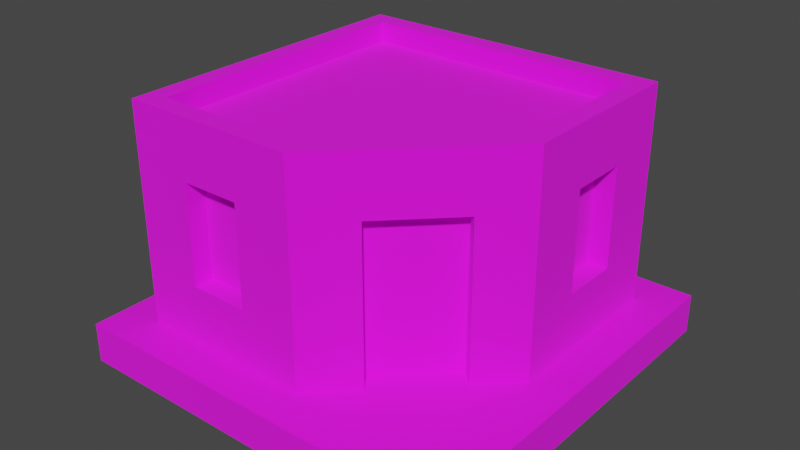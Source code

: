 # Source: Building_10_Base_Red_.blend  (saved by Blender 3.3.6; exported with 4.5.12 LTS)
import bpy
from mathutils import Matrix  # noqa: F401  (used for matrix-valued properties, if any)

bpy.ops.wm.read_factory_settings(use_empty=True)
scene = bpy.context.scene
scene.name = 'Scene'

# ---- collections
col_collection = bpy.data.collections.new('Collection'); scene.collection.children.link(col_collection)

# ---- images (referenced by path relative to the original .blend; pixels are not part of the script)
import os
ASSET_DIR = os.environ.get("B2B_ASSET_DIR", "")  # directory of the original .blend (textures are referenced by path, not embedded)
HERE = os.path.dirname(os.path.abspath(__file__))  # packed textures are extracted next to this script under _unpacked/

def load_image(name, relpath, width, height, colorspace="sRGB"):
    """Load a texture the original file referenced (path relative to the .blend, or extracted next to this script)."""
    p = next((c for c in (os.path.join(HERE, relpath), os.path.join(ASSET_DIR, relpath)) if relpath and os.path.exists(c)), "")
    if p:
        img = bpy.data.images.load(p, check_existing=True)
        img.name = name
    else:  # same state as the original file: an image datablock whose file is absent (Cycles renders it pink)
        img = bpy.data.images.new(name, width, height)
        img.source = "FILE"
        img.filepath = "//" + (relpath or name)
    img.colorspace_settings.name = colorspace
    return img
img_color_png = load_image('Color.png', 'Color.png', 1024, 1024, 'sRGB')

# ---- materials (node trees are filled in below, after node groups)
mat_texture = bpy.data.materials.new('Texture')
mat_texture.use_transparent_shadow = False

# ---- material node trees
mat_texture.use_nodes = True; mat_texture.node_tree.nodes.clear()
_N = mat_texture.node_tree.nodes; _L = mat_texture.node_tree.links
n0 = _N.new('ShaderNodeBsdfPrincipled'); n0.name = 'Principled BSDF'; n0.location = (10, 300)
n0.distribution = 'GGX'
n0.subsurface_method = 'RANDOM_WALK_SKIN'
n0.inputs[2].default_value = 1.0
n0.inputs[3].default_value = 1.45
n0.inputs[27].default_value = (0.0, 0.0, 0.0, 1.0)
n0.inputs[28].default_value = 1.0
n1 = _N.new('ShaderNodeOutputMaterial'); n1.name = 'Material Output'; n1.location = (300, 300)
n2 = _N.new('ShaderNodeTexImage'); n2.name = 'Image Texture'; n2.location = (-280, 280)
n2.image = img_color_png
_L.new(n0.outputs[0], n1.inputs[0])
_L.new(n2.outputs[0], n0.inputs[0])
n1.is_active_output = True

# ---- world
world_world = bpy.data.worlds.new('World'); scene.world = world_world
world_world.use_nodes = True; world_world.node_tree.nodes.clear()
_N = world_world.node_tree.nodes; _L = world_world.node_tree.links
n0 = _N.new('ShaderNodeOutputWorld'); n0.name = 'World Output'; n0.location = (300, 300)
n1 = _N.new('ShaderNodeBackground'); n1.name = 'Background'; n1.location = (10, 300)
n1.inputs[0].default_value = (0.05088, 0.05088, 0.05088, 1.0)
_L.new(n1.outputs[0], n0.inputs[0])
n0.is_active_output = True
world_world.color = (0.05088, 0.05088, 0.05088)
world_world.use_sun_shadow = False
world_world.sun_shadow_jitter_overblur = 0.0

# ---- meshes
me_cube_136 = bpy.data.meshes.new('Cube.136')
me_cube_136.from_pydata([(0.4, 0.7, 1.0), (-0.8, -0.8, 0.2), (0.4, 0.7, 0.496), (-0.7, -0.7, 1.2), (-0.8, 0.8, 0.2), (-0.7, 0.7, 1.2), (0.1, 0.7, 1.0), (0.8, 0.8, 0.2), (0.7, 0.7, 1.2), (0.1, 0.7, 0.496), (0.8, -0.1, 0.2), (0.1, -0.8, 0.2), (-0.5, -0.7, 1.0), (0.05858, -0.7, 1.2), (0.7, -0.05858, 1.2), (-0.5, -0.7, 0.496), (-0.8, -0.8, 1.2), (-0.8, 0.8, 1.2), (0.8, 0.8, 1.2), (-0.2, -0.7, 1.0), (-0.2, -0.7, 0.496), (0.8, -0.1, 1.2), (0.1, -0.8, 1.2), (-0.8, -0.8, 1.3), (-0.8, 0.8, 1.3), (0.7, 0.2, 1.0), (0.7, 0.2, 0.496), (0.8, 0.8, 1.3), (0.8, -0.1, 1.3), (0.1, -0.8, 1.3), (0.7, 0.5, 1.0), (-0.7, -0.7, 1.3), (0.7, 0.5, 0.496), (-0.7, 0.7, 1.3), (0.7, 0.7, 1.3), (0.7, -0.05858, 1.3), (-0.1, 0.7, 1.0), (0.05858, -0.7, 1.3), (-0.1, 0.7, 0.496), (-0.4, 0.7, 1.0), (-0.4, 0.7, 0.496), (-0.7, 0.4, 1.0), (-0.7, 0.4, 0.496), (-0.7, 0.1, 1.0), (-0.7, 0.1, 0.496), (-0.7, -0.1, 1.0), (-0.7, -0.1, 0.496), (-0.7, -0.4, 1.0), (-0.7, -0.4, 0.496), (0.2326, -0.526, 1.0), (0.546, -0.2126, 1.0), (-0.8, -0.4, 0.496), (-0.8, -0.4, 1.0), (-0.8, -0.1, 1.0), (-0.8, 0.1, 1.0), (-0.8, 0.4, 1.0), (-0.8, -0.1, 0.496), (-0.8, 0.1, 0.496), (-0.8, 0.4, 0.496), (-0.4, 0.8, 1.0), (-0.4, 0.8, 0.496), (-0.1, 0.8, 1.0), (0.4, 0.8, 1.0), (0.1, 0.8, 1.0), (-0.1, 0.8, 0.496), (0.4, 0.8, 0.496), (0.1, 0.8, 0.496), (-0.5, -0.8, 1.0), (-0.2, -0.8, 1.0), (-0.2, -0.8, 0.496), (-0.5, -0.8, 0.496), (0.8, 0.2, 1.0), (0.8, 0.5, 1.0), (0.8, 0.2, 0.496), (0.8, 0.5, 0.496), (0.3033, -0.5967, 0.2), (0.6167, -0.2833, 0.2), (0.3033, -0.5967, 1.0), (0.6167, -0.2833, 1.0), (0.2326, -0.526, 0.2), (0.546, -0.2126, 0.2), (1.0, 1.0, 0.2), (1.0, 1.0, 0.0), (1.0, -1.0, 0.2), (1.0, -1.0, 0.0), (-1.0, 1.0, 0.2), (-1.0, 1.0, 0.0), (-1.0, -1.0, 0.2), (-1.0, -1.0, 0.0)], [], [(52, 16, 17, 55, 54, 53), (17, 4, 1, 16, 52, 51, 56, 53, 54, 57, 58, 55), (17, 18, 62, 63, 61, 59), (62, 18, 7, 4, 17, 59, 60, 64, 61, 63, 66, 65), (67, 16, 1, 11, 22, 68, 69, 70), (68, 22, 16, 67), (14, 8, 5, 3, 13), (21, 10, 7, 18, 72, 74, 73, 71), (72, 18, 21, 71), (76, 10, 21, 22, 11, 75, 77, 78), (18, 17, 24, 27), (3, 5, 33, 31), (8, 14, 35, 34), (16, 22, 29, 23), (22, 21, 28, 29), (31, 33, 24, 23), (33, 34, 27, 24), (35, 37, 29, 28), (34, 35, 28, 27), (37, 31, 23, 29), (13, 3, 31, 37), (17, 16, 23, 24), (5, 8, 34, 33), (21, 18, 27, 28), (14, 13, 37, 35), (65, 2, 0, 62), (63, 6, 9, 66), (6, 0, 2, 9), (0, 6, 63, 62), (66, 9, 2, 65), (15, 12, 67, 70), (19, 20, 69, 68), (19, 12, 15, 20), (67, 12, 19, 68), (69, 20, 15, 70), (73, 26, 25, 71), (72, 30, 32, 74), (30, 25, 26, 32), (71, 25, 30, 72), (74, 32, 26, 73), (38, 36, 61, 64), (59, 39, 40, 60), (39, 36, 38, 40), (36, 39, 59, 61), (60, 40, 38, 64), (42, 41, 55, 58), (43, 44, 57, 54), (43, 41, 42, 44), (41, 43, 54, 55), (44, 42, 58, 57), (56, 46, 45, 53), (47, 48, 51, 52), (47, 45, 46, 48), (45, 47, 52, 53), (51, 48, 46, 56), (79, 49, 77, 75), (78, 50, 80, 76), (80, 50, 49, 79), (49, 50, 78, 77), (81, 85, 87, 83), (84, 83, 87, 88), (88, 87, 85, 86), (82, 81, 83, 84), (86, 85, 81, 82)])
_uv = me_cube_136.uv_layers.new(name='UVMap')
_uv.uv.foreach_set('vector', [0.2285, 0.9087, 0.2285, 0.9087, 0.2285, 0.9087, 0.2285, 0.9087, 0.2285, 0.9087, 0.2285, 0.9087, 0.2285, 0.9087, 0.2285, 0.9087, 0.2285, 0.9087, 0.2285, 0.9087, 0.2285, 0.9087, 0.2285, 0.9087, 0.2285, 0.9087, 0.2285, 0.9087, 0.2285, 0.9087, 0.2285, 0.9087, 0.2285, 0.9087, 0.2285, 0.9087, 0.2285, 0.9087, 0.2285, 0.9087, 0.2285, 0.9087, 0.2285, 0.9087, 0.2285, 0.9087, 0.2285, 0.9087, 0.2285, 0.9087, 0.2285, 0.9087, 0.2285, 0.9087, 0.2285, 0.9087, 0.2285, 0.9087, 0.2285, 0.9087, 0.2285, 0.9087, 0.2285, 0.9087, 0.2285, 0.9087, 0.2285, 0.9087, 0.2285, 0.9087, 0.2285, 0.9087, 0.2285, 0.9088, 0.2285, 0.9088, 0.2285, 0.9088, 0.2285, 0.9088, 0.2285, 0.9088, 0.2285, 0.9088, 0.2285, 0.9088, 0.2285, 0.9088, 0.2285, 0.9088, 0.2285, 0.9088, 0.2285, 0.9088, 0.2285, 0.9088, 0.2088, 0.6762, 0.2088, 0.676, 0.2092, 0.676, 0.2092, 0.6763, 0.209, 0.6763, 0.2285, 0.9087, 0.2285, 0.9087, 0.2285, 0.9087, 0.2285, 0.9087, 0.2285, 0.9087, 0.2285, 0.9087, 0.2285, 0.9087, 0.2285, 0.9087, 0.2285, 0.9087, 0.2285, 0.9087, 0.2285, 0.9087, 0.2285, 0.9087, 0.2285, 0.9088, 0.2285, 0.9087, 0.2285, 0.9087, 0.2285, 0.9088, 0.2285, 0.9088, 0.2285, 0.9088, 0.2285, 0.9088, 0.2285, 0.9088, 0.6229, 0.9892, 0.6229, 0.9892, 0.6229, 0.9892, 0.6229, 0.9892, 0.6229, 0.9892, 0.6229, 0.9892, 0.6229, 0.9892, 0.6229, 0.9892, 0.6229, 0.9892, 0.6229, 0.9892, 0.6229, 0.9892, 0.6229, 0.9892, 0.6229, 0.9892, 0.6229, 0.9892, 0.6229, 0.9892, 0.6229, 0.9892, 0.6229, 0.9892, 0.6229, 0.9892, 0.6229, 0.9892, 0.6229, 0.9892, 0.6229, 0.9892, 0.6229, 0.9892, 0.6229, 0.9892, 0.6229, 0.9892, 0.6229, 0.9892, 0.6229, 0.9892, 0.6229, 0.9892, 0.6229, 0.9892, 0.6229, 0.9892, 0.6229, 0.9892, 0.6229, 0.9892, 0.6229, 0.9892, 0.6229, 0.9892, 0.6229, 0.9892, 0.6229, 0.9892, 0.6229, 0.9892, 0.6229, 0.9892, 0.6229, 0.9892, 0.6229, 0.9892, 0.6229, 0.9892, 0.6229, 0.9892, 0.6229, 0.9892, 0.6229, 0.9892, 0.6229, 0.9892, 0.6229, 0.9892, 0.6229, 0.9892, 0.6229, 0.9892, 0.6229, 0.9892, 0.6229, 0.9892, 0.6229, 0.9892, 0.6229, 0.9892, 0.6229, 0.9892, 0.6229, 0.9892, 0.6229, 0.9892, 0.6229, 0.9892, 0.6229, 0.9892, 0.6229, 0.9892, 0.6229, 0.9892, 0.6229, 0.9892, 0.6229, 0.9892, 0.2285, 0.9087, 0.2285, 0.9087, 0.2285, 0.9087, 0.2285, 0.9087, 0.2285, 0.9087, 0.2285, 0.9088, 0.2285, 0.9088, 0.2285, 0.9087, 0.8163, 0.7433, 0.8163, 0.7432, 0.8162, 0.7432, 0.8163, 0.7433, 0.2285, 0.9088, 0.2285, 0.9088, 0.2285, 0.9087, 0.2285, 0.9087, 0.2285, 0.9087, 0.2285, 0.9088, 0.2286, 0.9088, 0.2286, 0.9087, 0.2285, 0.9087, 0.2285, 0.9087, 0.2285, 0.9087, 0.2285, 0.9087, 0.2285, 0.9088, 0.2285, 0.9088, 0.2285, 0.9087, 0.2285, 0.9087, 0.8163, 0.7433, 0.8163, 0.7432, 0.8162, 0.7432, 0.8162, 0.7433, 0.2285, 0.9087, 0.2285, 0.9088, 0.2285, 0.9088, 0.2285, 0.9087, 0.2285, 0.9087, 0.2285, 0.9088, 0.2286, 0.9088, 0.2286, 0.9087, 0.2285, 0.9087, 0.2285, 0.9087, 0.2285, 0.9087, 0.2285, 0.9087, 0.2285, 0.9087, 0.2285, 0.9088, 0.2285, 0.9088, 0.2285, 0.9087, 0.8163, 0.7433, 0.8163, 0.7432, 0.8162, 0.7432, 0.8162, 0.7433, 0.2285, 0.9087, 0.2285, 0.9088, 0.2285, 0.9088, 0.2285, 0.9087, 0.2285, 0.9087, 0.2285, 0.9088, 0.2286, 0.9088, 0.2286, 0.9087, 0.2285, 0.9087, 0.2285, 0.9087, 0.2285, 0.9087, 0.2285, 0.9087, 0.2285, 0.9087, 0.2285, 0.9088, 0.2285, 0.9088, 0.2285, 0.9087, 0.8163, 0.7433, 0.8163, 0.7432, 0.8162, 0.7432, 0.8163, 0.7433, 0.2285, 0.9088, 0.2285, 0.9088, 0.2285, 0.9087, 0.2285, 0.9087, 0.2285, 0.9087, 0.2285, 0.9088, 0.2286, 0.9088, 0.2286, 0.9087, 0.2285, 0.9087, 0.2285, 0.9087, 0.2285, 0.9087, 0.2285, 0.9087, 0.2285, 0.9088, 0.2285, 0.9088, 0.2285, 0.9087, 0.2285, 0.9087, 0.8163, 0.7433, 0.8163, 0.7432, 0.8162, 0.7432, 0.8162, 0.7433, 0.2285, 0.9088, 0.2285, 0.9088, 0.2285, 0.9087, 0.2285, 0.9087, 0.2285, 0.9088, 0.2286, 0.9088, 0.2286, 0.9087, 0.2285, 0.9087, 0.2285, 0.9087, 0.2285, 0.9087, 0.2285, 0.9087, 0.2285, 0.9087, 0.2285, 0.9088, 0.2285, 0.9088, 0.2285, 0.9087, 0.2285, 0.9087, 0.8163, 0.7433, 0.8163, 0.7432, 0.8162, 0.7432, 0.8162, 0.7433, 0.2285, 0.9088, 0.2285, 0.9088, 0.2285, 0.9087, 0.2285, 0.9087, 0.2285, 0.9087, 0.2285, 0.9088, 0.2286, 0.9088, 0.2286, 0.9087, 0.2285, 0.9087, 0.2285, 0.9087, 0.2285, 0.9087, 0.2285, 0.9087, 0.2285, 0.9087, 0.2285, 0.9088, 0.2285, 0.9088, 0.2285, 0.9087, 0.1866, 0.5274, 0.186, 0.5274, 0.186, 0.5281, 0.1866, 0.5281, 0.2279, 0.9156, 0.2287, 0.9156, 0.2287, 0.9152, 0.2279, 0.9152, 0.6201, 0.9848, 0.6208, 0.9848, 0.6208, 0.9855, 0.6201, 0.9855, 0.6194, 0.9855, 0.6201, 0.9855, 0.6201, 0.9862, 0.6194, 0.9862, 0.6194, 0.9834, 0.6201, 0.9834, 0.6201, 0.9841, 0.6194, 0.9841, 0.6194, 0.9848, 0.6201, 0.9848, 0.6201, 0.9855, 0.6194, 0.9855, 0.6194, 0.9841, 0.6201, 0.9841, 0.6201, 0.9848, 0.6194, 0.9848])
me_cube_136.materials.append(mat_texture)
me_cube_136.update()

# ---- objects
ob_building_10_base__red = bpy.data.objects.new('Building_10_Base (Red)', me_cube_136)

# ---- transforms, parenting, visibility, modifiers, constraints
ob_building_10_base__red.location = (0.0, 0.0, 0.0)

# ---- collection membership
col_collection.objects.link(ob_building_10_base__red)

# ---- scene / render settings (as saved in the file)
scene.frame_start = 1; scene.frame_end = 250; scene.frame_set(1)
scene.render.engine = 'BLENDER_EEVEE_NEXT'
scene.cycles.sampling_pattern = 'TABULATED_SOBOL'
scene.cycles.use_light_tree = False
scene.view_settings.view_transform = 'Filmic'
bpy.context.view_layer.update()

# ---- added for rendering (the .blend has no active camera and no usable light): camera, sun
cam_auto = bpy.data.cameras.new('AutoCamera')
cam_auto.lens = 50.0
cam_auto.sensor_width = 36.0
cam_auto.clip_end = 1000.0
ob_auto_camera = bpy.data.objects.new('AutoCamera', cam_auto)
scene.collection.objects.link(ob_auto_camera)
ob_auto_camera.location = (2.88011, -3.45613, 2.95409)
ob_auto_camera.rotation_euler = (1.09748, -7.21219e-08, 0.694738)
scene.camera = ob_auto_camera
light_auto_sun = bpy.data.lights.new('AutoSun', 'SUN')
light_auto_sun.energy = 3.0
light_auto_sun.angle = 0.0523599
ob_auto_sun = bpy.data.objects.new('AutoSun', light_auto_sun)
scene.collection.objects.link(ob_auto_sun)
ob_auto_sun.rotation_euler = (0.872665, 0.174533, 0.523599)
bpy.context.view_layer.update()
